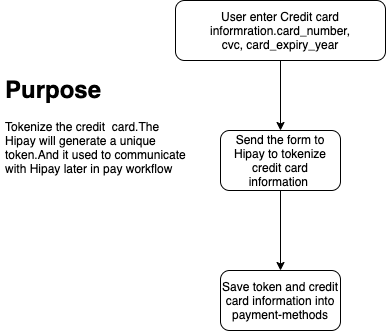

The diagram above was exported from draw.io. Its source (the exported page's mxGraphModel, read from the mxfile embedded in the PNG):
<mxGraphModel dx="1106" dy="648" grid="1" gridSize="10" guides="1" tooltips="1" connect="1" arrows="1" fold="1" page="1" pageScale="1" pageWidth="827" pageHeight="1169" math="0" shadow="0">
  <root>
    <mxCell id="0" />
    <mxCell id="1" parent="0" />
    <mxCell id="nBjLCMUMsxfy3lPZbMxq-3" value="" style="edgeStyle=orthogonalEdgeStyle;rounded=0;orthogonalLoop=1;jettySize=auto;html=1;" edge="1" parent="1" source="nBjLCMUMsxfy3lPZbMxq-1" target="nBjLCMUMsxfy3lPZbMxq-2">
      <mxGeometry relative="1" as="geometry" />
    </mxCell>
    <mxCell id="nBjLCMUMsxfy3lPZbMxq-1" value="User enter Credit card informration.card_number, cvc,&amp;nbsp;card_expiry_year" style="rounded=1;whiteSpace=wrap;html=1;" vertex="1" parent="1">
      <mxGeometry x="305" y="280" width="210" height="60" as="geometry" />
    </mxCell>
    <mxCell id="nBjLCMUMsxfy3lPZbMxq-5" value="" style="edgeStyle=orthogonalEdgeStyle;rounded=0;orthogonalLoop=1;jettySize=auto;html=1;" edge="1" parent="1" source="nBjLCMUMsxfy3lPZbMxq-2" target="nBjLCMUMsxfy3lPZbMxq-4">
      <mxGeometry relative="1" as="geometry" />
    </mxCell>
    <mxCell id="nBjLCMUMsxfy3lPZbMxq-2" value="Send the form to Hipay to tokenize credit card information&amp;nbsp;" style="whiteSpace=wrap;html=1;rounded=1;" vertex="1" parent="1">
      <mxGeometry x="350" y="410" width="120" height="60" as="geometry" />
    </mxCell>
    <mxCell id="nBjLCMUMsxfy3lPZbMxq-4" value="Save token and credit card information into payment-methods" style="whiteSpace=wrap;html=1;rounded=1;" vertex="1" parent="1">
      <mxGeometry x="350" y="550" width="120" height="60" as="geometry" />
    </mxCell>
    <mxCell id="nBjLCMUMsxfy3lPZbMxq-6" value="&lt;h1&gt;Purpose&lt;/h1&gt;&lt;p&gt;Tokenize the credit&amp;nbsp; card.The Hipay will generate a unique token.And it used to communicate with&amp;nbsp;Hipay later in pay workflow&lt;/p&gt;" style="text;html=1;strokeColor=none;fillColor=none;spacing=5;spacingTop=-20;whiteSpace=wrap;overflow=hidden;rounded=0;" vertex="1" parent="1">
      <mxGeometry x="130" y="350" width="190" height="120" as="geometry" />
    </mxCell>
  </root>
</mxGraphModel>